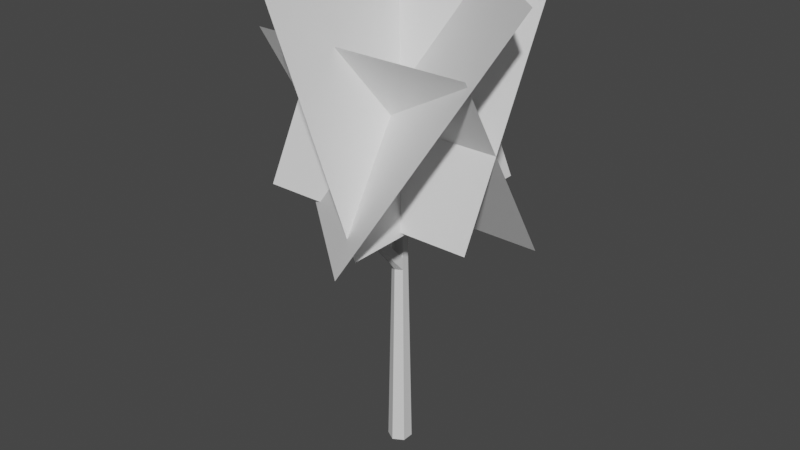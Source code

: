 # Source: TreeDry.blend  (saved by Blender 2.91.10; exported with 4.5.12 LTS)
import bpy
from mathutils import Matrix  # noqa: F401  (used for matrix-valued properties, if any)

bpy.ops.wm.read_factory_settings(use_empty=True)
scene = bpy.context.scene
scene.name = 'Scene'

# ---- collections
col_collection = bpy.data.collections.new('Collection'); scene.collection.children.link(col_collection)

# ---- materials (node trees are filled in below, after node groups)
mat_material_002 = bpy.data.materials.new('Material.002')
mat_material_002.use_transparent_shadow = False
mat_material_001 = bpy.data.materials.new('Material.001')
mat_material_001.use_transparent_shadow = False

# ---- material node trees
mat_material_002.use_nodes = True; mat_material_002.node_tree.nodes.clear()
_N = mat_material_002.node_tree.nodes; _L = mat_material_002.node_tree.links
n0 = _N.new('ShaderNodeBsdfPrincipled'); n0.name = 'Principled BSDF'; n0.location = (10, 300)
n0.distribution = 'GGX'
n0.subsurface_method = 'BURLEY'
n0.inputs[3].default_value = 1.45
n0.inputs[27].default_value = (0.0, 0.0, 0.0, 1.0)
n0.inputs[28].default_value = 1.0
n1 = _N.new('ShaderNodeOutputMaterial'); n1.name = 'Material Output'; n1.location = (300, 300)
_L.new(n0.outputs[0], n1.inputs[0])
n1.is_active_output = True
mat_material_001.use_nodes = True; mat_material_001.node_tree.nodes.clear()
_N = mat_material_001.node_tree.nodes; _L = mat_material_001.node_tree.links
n0 = _N.new('ShaderNodeBsdfPrincipled'); n0.name = 'Principled BSDF'; n0.location = (10, 300)
n0.distribution = 'GGX'
n0.subsurface_method = 'BURLEY'
n0.inputs[3].default_value = 1.45
n0.inputs[27].default_value = (0.0, 0.0, 0.0, 1.0)
n0.inputs[28].default_value = 1.0
n1 = _N.new('ShaderNodeOutputMaterial'); n1.name = 'Material Output'; n1.location = (300, 300)
_L.new(n0.outputs[0], n1.inputs[0])
n1.is_active_output = True

# ---- world
world_world = bpy.data.worlds.new('World'); scene.world = world_world
world_world.use_nodes = True; world_world.node_tree.nodes.clear()
_N = world_world.node_tree.nodes; _L = world_world.node_tree.links
n0 = _N.new('ShaderNodeOutputWorld'); n0.name = 'World Output'; n0.location = (300, 300)
n1 = _N.new('ShaderNodeBackground'); n1.name = 'Background'; n1.location = (10, 300)
n1.inputs[0].default_value = (0.05088, 0.05088, 0.05088, 1.0)
_L.new(n1.outputs[0], n0.inputs[0])
n0.is_active_output = True
world_world.color = (0.05088, 0.05088, 0.05088)
world_world.use_sun_shadow = False
world_world.sun_shadow_jitter_overblur = 0.0

# ---- meshes
me_plane_003 = bpy.data.meshes.new('Plane.003')
me_plane_003.from_pydata([(-0.8248, 2.291, 7.582), (-2.394, 0.4449, 4.121), (2.394, -0.4449, 7.582), (0.8248, -2.291, 4.121), (-1.792, -0.9142, 6.648), (1.792, -0.9142, 6.648), (-1.792, 0.9142, 3.566), (1.792, 0.9142, 3.566), (0.0, 0.1917, -0.06299), (-1.788e-07, 0.09972, 4.306), (0.166, 0.09586, -0.06299), (0.08657, 0.04974, 4.306), (0.166, -0.09586, -0.06299), (0.08657, -0.05023, 4.306), (-1.192e-07, -0.1917, -0.06299), (-2.086e-07, -0.1002, 4.306), (-0.166, -0.09586, -0.06299), (-0.08657, -0.05023, 4.306), (-0.166, 0.09586, -0.06299), (-0.08657, 0.04974, 4.306), (0.08657, 0.001601, 4.306), (-0.08657, 0.004861, 4.306), (-1.49e-07, -0.2411, 4.725), (0.0372, -0.2191, 4.725), (-0.0331, -0.2191, 4.725), (-0.0331, -0.1796, 4.725), (0.0372, -0.182, 4.725), (0.05884, 0.2722, 5.112), (-0.0005485, 0.3132, 5.112), (0.03623, 0.2327, 5.112), (-0.04378, 0.2722, 5.112), (-0.03193, 0.2354, 5.112), (0.03512, 0.06045, 5.695), (0.001309, 0.08056, 5.707), (0.02225, 0.04108, 5.684), (-0.0233, 0.06045, 5.695), (-0.01655, 0.0424, 5.685), (-0.1997, -0.2337, 5.264), (-0.1709, -0.2166, 5.264), (-0.2254, -0.2166, 5.264), (-0.2254, -0.1861, 5.264), (-0.1709, -0.1879, 5.264), (-0.08843, 0.03287, 5.879), (-0.07639, 0.04001, 5.879), (-0.09914, 0.04001, 5.879), (-0.09914, 0.05277, 5.879), (-0.07639, 0.05202, 5.879), (-0.05069, 0.1966, 5.189), (-0.06152, 0.2296, 5.191), (0.03222, 0.2296, 5.191), (0.01157, 0.1942, 5.189), (-0.02203, 0.2664, 5.194), (0.5394, -0.06419, 5.302), (0.5503, -0.03782, 5.315), (0.5142, -0.07677, 5.322), (0.5229, -0.05096, 5.334), (0.285, 0.08933, 5.167), (0.3001, 0.1172, 5.11), (0.2805, 0.08426, 5.11), (0.2672, 0.05871, 5.165), (0.1055, -0.06109, 3.266), (-1.788e-07, -0.122, 3.266), (-0.1055, -0.06109, 3.266), (0.1092, -0.06323, 3.061), (-1.192e-07, -0.1263, 3.061), (-0.1092, -0.06323, 3.061), (-2.086e-07, -0.4529, 3.718), (-0.07054, -0.436, 3.681), (0.07054, -0.436, 3.681), (0.07303, -0.5613, 3.625), (-1.788e-07, -0.5788, 3.664), (-0.07303, -0.5613, 3.625), (-0.245, -0.6209, 4.108), (-0.3155, -0.604, 4.071), (-0.245, -0.7468, 4.054), (-0.318, -0.7293, 4.015), (0.5498, -0.7646, 4.444), (0.4793, -0.7815, 4.481), (0.5523, -0.8899, 4.388), (0.4793, -0.9074, 4.426), (-1.792, 0.8274, 7.371), (1.792, 0.8274, 7.371), (-1.792, -0.8274, 4.193), (1.792, -0.8274, 4.193), (-0.7241, -1.792, 7.421), (-0.7241, 1.792, 7.421), (0.7241, -1.792, 4.143), (0.7241, 1.792, 4.143)], [], [(0, 1, 3, 2), (4, 5, 7, 6), (8, 9, 11, 10), (10, 11, 20, 13, 60, 63, 12), (60, 13, 15, 61), (61, 15, 17, 62), (20, 11, 27, 29), (16, 65, 62, 17, 21, 19, 18), (18, 19, 9, 8), (26, 25, 40, 41), (13, 20, 26, 23), (21, 17, 24, 25), (15, 13, 23, 22), (17, 15, 22, 24), (20, 21, 25, 26), (48, 47, 36, 35), (11, 9, 28, 27), (19, 21, 31, 30), (9, 19, 30, 28), (21, 20, 29, 31), (32, 33, 35, 36, 34), (50, 49, 32, 34), (47, 50, 34, 36), (51, 48, 35, 33), (49, 51, 33, 32), (37, 38, 43, 42), (25, 24, 39, 40), (22, 23, 38, 37), (23, 26, 41, 38), (24, 22, 37, 39), (46, 45, 44, 42, 43), (38, 41, 46, 43), (39, 37, 42, 44), (41, 40, 45, 46), (40, 39, 44, 45), (27, 28, 51, 49), (28, 30, 48, 51), (31, 29, 50, 47), (57, 56, 55, 53), (30, 31, 47, 48), (52, 53, 55, 54), (59, 58, 52, 54), (58, 57, 53, 52), (56, 59, 54, 55), (49, 50, 59, 56), (29, 27, 57, 58), (50, 29, 58, 59), (27, 49, 56, 57), (62, 65, 71, 67), (65, 64, 70, 71), (12, 63, 64, 14), (14, 64, 65, 16), (71, 70, 74, 75), (69, 68, 76, 78), (63, 60, 68, 69), (61, 62, 67, 66), (64, 63, 69, 70), (60, 61, 66, 68), (74, 72, 73, 75), (67, 71, 75, 73), (66, 67, 73, 72), (70, 66, 72, 74), (78, 76, 77, 79), (70, 69, 78, 79), (66, 70, 79, 77), (68, 66, 77, 76), (80, 81, 83, 82), (84, 85, 87, 86)])
me_plane_003.polygons.foreach_set('material_index', [0, 0, 1, 1, 1, 1, 1, 1, 1, 1, 1, 1, 1, 1, 1, 1, 1, 1, 1, 1, 1, 1, 1, 1, 1, 1, 1, 1, 1, 1, 1, 1, 1, 1, 1, 1, 1, 1, 1, 1, 1, 1, 1, 1, 1, 1, 1, 1, 1, 1, 1, 1, 1, 1, 1, 1, 1, 1, 1, 1, 1, 1, 1, 1, 1, 1, 0, 0])
_uv = me_plane_003.uv_layers.new(name='UVMap')
_uv.uv.foreach_set('vector', [0.0, 0.0, 1.0, 0.0, 1.0, 1.0, 0.0, 1.0, 0.0, 0.0, 1.0, 0.0, 1.0, 1.0, 0.0, 1.0, 0.0006464, 0.1751, 0.9979, 0.1534, 0.9986, 0.1763, 0.002058, 0.2189, 0.002058, 0.2189, 0.9986, 0.1763, 0.9992, 0.187, 0.9998, 0.1985, 0.7682, 0.2138, 0.7163, 0.2171, 0.004389, 0.2626, 0.763, 0.04704, 0.9998, 0.06223, 0.9986, 0.08502, 0.7615, 0.0748, 0.7615, 0.0748, 0.9986, 0.08502, 0.9979, 0.1078, 0.7606, 0.1026, 0.2843, 0.296, 0.2873, 0.2854, 0.4785, 0.2846, 0.4763, 0.2948, 0.0005861, 0.0876, 0.7138, 0.1021, 0.7606, 0.1026, 0.9979, 0.1078, 0.9977, 0.1204, 0.9976, 0.1306, 0.000156, 0.1314, 0.000156, 0.1314, 0.9976, 0.1306, 0.9979, 0.1534, 0.0006464, 0.1751, 0.000156, 0.5186, 0.005958, 0.5037, 0.1366, 0.5073, 0.1321, 0.5189, 0.3898, 0.4261, 0.385, 0.4153, 0.4901, 0.4143, 0.4935, 0.422, 0.3886, 0.376, 0.3959, 0.3658, 0.4967, 0.391, 0.4914, 0.3983, 0.3971, 0.4478, 0.3898, 0.4261, 0.4935, 0.422, 0.4967, 0.4314, 0.3972, 0.4706, 0.3971, 0.4478, 0.4967, 0.4314, 0.4966, 0.4405, 0.385, 0.4153, 0.3886, 0.376, 0.4914, 0.3983, 0.4901, 0.4143, 0.1331, 0.4483, 0.1314, 0.456, 0.01282, 0.4595, 0.01169, 0.4546, 0.2873, 0.2854, 0.2908, 0.2629, 0.4814, 0.2684, 0.4785, 0.2846, 0.2907, 0.3439, 0.2871, 0.3355, 0.4814, 0.3099, 0.4837, 0.3187, 0.2976, 0.3655, 0.2907, 0.3439, 0.4837, 0.3187, 0.4868, 0.3318, 0.2871, 0.3355, 0.2843, 0.296, 0.4763, 0.2948, 0.4814, 0.3099, 0.0004203, 0.4475, 0.009791, 0.4471, 0.01169, 0.4546, 0.007824, 0.4578, 0.000156, 0.4534, 0.1308, 0.4702, 0.1324, 0.4795, 0.01124, 0.4741, 0.01257, 0.4684, 0.1314, 0.456, 0.1308, 0.4702, 0.01257, 0.4684, 0.01282, 0.4595, 0.134, 0.436, 0.1331, 0.4483, 0.01169, 0.4546, 0.009791, 0.4471, 0.1324, 0.4795, 0.134, 0.4944, 0.009775, 0.4834, 0.01124, 0.4741, 0.5587, 0.3668, 0.5661, 0.3686, 0.5781, 0.5216, 0.575, 0.5209, 0.005958, 0.5037, 0.006311, 0.4947, 0.1369, 0.5004, 0.1366, 0.5073, 0.003376, 0.5365, 0.0002248, 0.5271, 0.1322, 0.5255, 0.1346, 0.5327, 0.0002248, 0.5271, 0.000156, 0.5186, 0.1321, 0.5189, 0.1322, 0.5255, 0.006311, 0.5451, 0.003376, 0.5365, 0.1346, 0.5327, 0.1369, 0.5394, 0.588, 0.5263, 0.5859, 0.5215, 0.5886, 0.5204, 0.591, 0.5221, 0.5905, 0.5253, 0.5661, 0.3686, 0.5723, 0.3706, 0.5808, 0.5225, 0.5781, 0.5216, 0.5518, 0.3681, 0.5587, 0.3668, 0.575, 0.5209, 0.5721, 0.5214, 0.5723, 0.3706, 0.5845, 0.3683, 0.5859, 0.5215, 0.5808, 0.5225, 0.5845, 0.3683, 0.591, 0.3658, 0.5886, 0.5204, 0.5859, 0.5215, 0.4785, 0.2846, 0.4814, 0.2684, 0.5025, 0.2742, 0.4994, 0.2888, 0.4868, 0.3318, 0.4837, 0.3187, 0.5007, 0.3077, 0.5025, 0.3188, 0.4814, 0.3099, 0.4763, 0.2948, 0.4933, 0.2912, 0.4996, 0.3011, 0.5515, 0.4572, 0.5368, 0.4527, 0.5384, 0.3734, 0.5463, 0.3725, 0.4837, 0.3187, 0.4814, 0.3099, 0.4996, 0.3011, 0.5007, 0.3077, 0.5338, 0.3664, 0.5406, 0.3658, 0.5384, 0.3734, 0.5318, 0.3736, 0.5281, 0.4525, 0.5139, 0.4549, 0.5243, 0.3722, 0.5318, 0.3736, 0.5139, 0.4549, 0.5053, 0.4538, 0.5173, 0.3705, 0.5243, 0.3722, 0.5368, 0.4527, 0.5281, 0.4525, 0.5318, 0.3736, 0.5384, 0.3734, 0.5331, 0.5195, 0.5246, 0.5193, 0.5281, 0.4525, 0.5368, 0.4527, 0.5069, 0.5167, 0.497, 0.5158, 0.5053, 0.4538, 0.5139, 0.4549, 0.5246, 0.5193, 0.5069, 0.5167, 0.5139, 0.4549, 0.5281, 0.4525, 0.5515, 0.5189, 0.5331, 0.5195, 0.5368, 0.4527, 0.5515, 0.4572, 0.1515, 0.3757, 0.1833, 0.41, 0.012, 0.3943, 0.02405, 0.3655, 0.1833, 0.41, 0.1702, 0.4357, 0.000156, 0.4095, 0.012, 0.3943, 0.004197, 0.000156, 0.7162, 0.04454, 0.7147, 0.07329, 0.001934, 0.04386, 0.001934, 0.04386, 0.7147, 0.07329, 0.7138, 0.1021, 0.0005861, 0.0876, 0.3036, 0.4969, 0.2843, 0.4969, 0.2843, 0.385, 0.3036, 0.385, 0.284, 0.501, 0.2527, 0.501, 0.2527, 0.2821, 0.284, 0.2821, 0.1833, 0.2885, 0.1515, 0.3229, 0.02405, 0.3331, 0.012, 0.3042, 0.1428, 0.3493, 0.1515, 0.3757, 0.02405, 0.3655, 0.01494, 0.3493, 0.1702, 0.2629, 0.1833, 0.2885, 0.012, 0.3042, 0.000156, 0.289, 0.1515, 0.3229, 0.1428, 0.3493, 0.01494, 0.3493, 0.02405, 0.3331, 0.3038, 0.3658, 0.335, 0.3664, 0.3348, 0.385, 0.3036, 0.385, 0.3348, 0.4969, 0.3036, 0.4969, 0.3036, 0.385, 0.3348, 0.385, 0.3534, 0.4969, 0.3348, 0.4969, 0.3348, 0.385, 0.3534, 0.385, 0.3847, 0.4969, 0.3534, 0.4969, 0.3534, 0.385, 0.3847, 0.385, 0.203, 0.2629, 0.2343, 0.2635, 0.2341, 0.2821, 0.2028, 0.2821, 0.2028, 0.501, 0.1836, 0.501, 0.1836, 0.2821, 0.2028, 0.2821, 0.2341, 0.501, 0.2028, 0.501, 0.2028, 0.2821, 0.2341, 0.2821, 0.2527, 0.501, 0.2341, 0.501, 0.2341, 0.2821, 0.2527, 0.2821, 0.0, 0.0, 1.0, 0.0, 1.0, 1.0, 0.0, 1.0, 0.0, 0.0, 1.0, 0.0, 1.0, 1.0, 0.0, 1.0])
me_plane_003.materials.append(mat_material_002)
me_plane_003.materials.append(mat_material_001)
me_plane_003.use_remesh_fix_poles = True
me_plane_003.use_remesh_preserve_attributes = False
me_plane_003.use_mirror_vertex_groups = False
me_plane_003.update()

# ---- objects
ob_plane_001 = bpy.data.objects.new('Plane.001', me_plane_003)

# ---- transforms, parenting, visibility, modifiers, constraints
ob_plane_001.location = (0.0, 0.0, 0.0)
ob_plane_001.lineart.crease_threshold = 0.0

# ---- collection membership
col_collection.objects.link(ob_plane_001)

# ---- scene / render settings (as saved in the file)
scene.frame_start = 1; scene.frame_end = 250; scene.frame_set(1)
scene.render.engine = 'BLENDER_EEVEE_NEXT'
scene.cycles.use_denoising = False
scene.cycles.samples = 128
scene.cycles.sampling_pattern = 'TABULATED_SOBOL'
scene.cycles.use_adaptive_sampling = False
scene.cycles.use_light_tree = False
scene.view_settings.view_transform = 'Filmic'
bpy.context.view_layer.update()

# ---- added for rendering (the .blend has no active camera and no usable light): camera, sun
cam_auto = bpy.data.cameras.new('AutoCamera')
cam_auto.lens = 50.0
cam_auto.sensor_width = 36.0
cam_auto.clip_end = 1000.0
ob_auto_camera = bpy.data.objects.new('AutoCamera', cam_auto)
scene.collection.objects.link(ob_auto_camera)
ob_auto_camera.location = (9.3613, -11.2336, 11.2485)
ob_auto_camera.rotation_euler = (1.09748, -7.21219e-08, 0.694738)
scene.camera = ob_auto_camera
light_auto_sun = bpy.data.lights.new('AutoSun', 'SUN')
light_auto_sun.energy = 3.0
light_auto_sun.angle = 0.0523599
ob_auto_sun = bpy.data.objects.new('AutoSun', light_auto_sun)
scene.collection.objects.link(ob_auto_sun)
ob_auto_sun.rotation_euler = (0.872665, 0.174533, 0.523599)
bpy.context.view_layer.update()

